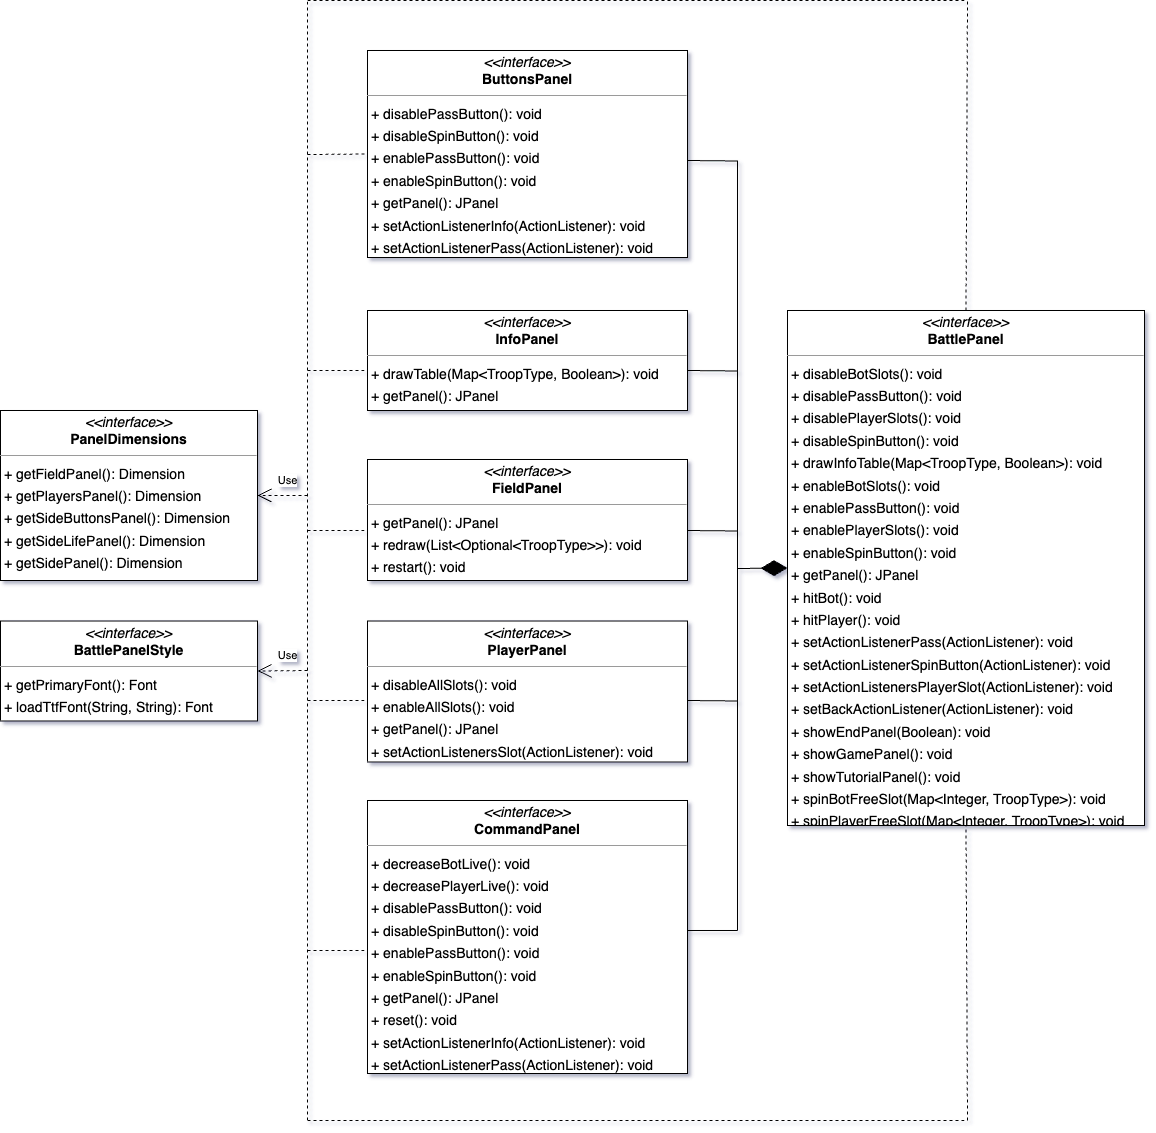

The diagram above was exported from draw.io. Its source (the exported page's mxGraphModel, read from the mxfile embedded in the PNG):
<mxGraphModel dx="984" dy="1118" grid="1" gridSize="10" guides="1" tooltips="1" connect="1" arrows="1" fold="1" page="0" pageScale="1" pageWidth="827" pageHeight="1169" background="none" math="0" shadow="0">
  <root>
    <mxCell id="0" />
    <mxCell id="1" parent="0" />
    <mxCell id="node2" value="&lt;p style=&quot;margin:0px;margin-top:4px;text-align:center;&quot;&gt;&lt;i&gt;&amp;lt;&amp;lt;interface&amp;gt;&amp;gt;&lt;/i&gt;&lt;br/&gt;&lt;b&gt;BattlePanel&lt;/b&gt;&lt;/p&gt;&lt;hr size=&quot;1&quot;/&gt;&lt;p style=&quot;margin:0 0 0 4px;line-height:1.6;&quot;&gt;+ disableBotSlots(): void&lt;br/&gt;+ disablePassButton(): void&lt;br/&gt;+ disablePlayerSlots(): void&lt;br/&gt;+ disableSpinButton(): void&lt;br/&gt;+ drawInfoTable(Map&amp;lt;TroopType, Boolean&amp;gt;): void&lt;br/&gt;+ enableBotSlots(): void&lt;br/&gt;+ enablePassButton(): void&lt;br/&gt;+ enablePlayerSlots(): void&lt;br/&gt;+ enableSpinButton(): void&lt;br/&gt;+ getPanel(): JPanel&lt;br/&gt;+ hitBot(): void&lt;br/&gt;+ hitPlayer(): void&lt;br/&gt;+ setActionListenerPass(ActionListener): void&lt;br/&gt;+ setActionListenerSpinButton(ActionListener): void&lt;br/&gt;+ setActionListenersPlayerSlot(ActionListener): void&lt;br/&gt;+ setBackActionListener(ActionListener): void&lt;br/&gt;+ showEndPanel(Boolean): void&lt;br/&gt;+ showGamePanel(): void&lt;br/&gt;+ showTutorialPanel(): void&lt;br/&gt;+ spinBotFreeSlot(Map&amp;lt;Integer, TroopType&amp;gt;): void&lt;br/&gt;+ spinPlayerFreeSlot(Map&amp;lt;Integer, TroopType&amp;gt;): void&lt;br/&gt;+ updateField(List&amp;lt;Optional&amp;lt;TroopType&amp;gt;&amp;gt;): void&lt;/p&gt;" style="verticalAlign=top;align=left;overflow=fill;fontSize=14;fontFamily=Helvetica;html=1;rounded=0;shadow=0;comic=0;labelBackgroundColor=none;strokeWidth=1;" parent="1" vertex="1">
      <mxGeometry x="1060" y="110" width="357" height="515" as="geometry" />
    </mxCell>
    <mxCell id="node6" value="&lt;p style=&quot;margin:0px;margin-top:4px;text-align:center;&quot;&gt;&lt;i&gt;&amp;lt;&amp;lt;interface&amp;gt;&amp;gt;&lt;/i&gt;&lt;br/&gt;&lt;b&gt;BattlePanelStyle&lt;/b&gt;&lt;/p&gt;&lt;hr size=&quot;1&quot;/&gt;&lt;p style=&quot;margin:0 0 0 4px;line-height:1.6;&quot;&gt;+ getPrimaryFont(): Font&lt;br/&gt;+ loadTtfFont(String, String): Font&lt;/p&gt;" style="verticalAlign=top;align=left;overflow=fill;fontSize=14;fontFamily=Helvetica;html=1;rounded=0;shadow=0;comic=0;labelBackgroundColor=none;strokeWidth=1;" parent="1" vertex="1">
      <mxGeometry x="273" y="420.5" width="257" height="100" as="geometry" />
    </mxCell>
    <mxCell id="node11" value="&lt;p style=&quot;margin:0px;margin-top:4px;text-align:center;&quot;&gt;&lt;i&gt;&amp;lt;&amp;lt;interface&amp;gt;&amp;gt;&lt;/i&gt;&lt;br/&gt;&lt;b&gt;ButtonsPanel&lt;/b&gt;&lt;/p&gt;&lt;hr size=&quot;1&quot;/&gt;&lt;p style=&quot;margin:0 0 0 4px;line-height:1.6;&quot;&gt;+ disablePassButton(): void&lt;br/&gt;+ disableSpinButton(): void&lt;br/&gt;+ enablePassButton(): void&lt;br/&gt;+ enableSpinButton(): void&lt;br/&gt;+ getPanel(): JPanel&lt;br/&gt;+ setActionListenerInfo(ActionListener): void&lt;br/&gt;+ setActionListenerPass(ActionListener): void&lt;br/&gt;+ setActionListenerSpin(ActionListener): void&lt;/p&gt;" style="verticalAlign=top;align=left;overflow=fill;fontSize=14;fontFamily=Helvetica;html=1;rounded=0;shadow=0;comic=0;labelBackgroundColor=none;strokeWidth=1;" parent="1" vertex="1">
      <mxGeometry x="640" y="-150" width="320" height="207" as="geometry" />
    </mxCell>
    <mxCell id="node8" value="&lt;p style=&quot;margin:0px;margin-top:4px;text-align:center;&quot;&gt;&lt;i&gt;&amp;lt;&amp;lt;interface&amp;gt;&amp;gt;&lt;/i&gt;&lt;br/&gt;&lt;b&gt;CommandPanel&lt;/b&gt;&lt;/p&gt;&lt;hr size=&quot;1&quot;/&gt;&lt;p style=&quot;margin:0 0 0 4px;line-height:1.6;&quot;&gt;+ decreaseBotLive(): void&lt;br/&gt;+ decreasePlayerLive(): void&lt;br/&gt;+ disablePassButton(): void&lt;br/&gt;+ disableSpinButton(): void&lt;br/&gt;+ enablePassButton(): void&lt;br/&gt;+ enableSpinButton(): void&lt;br/&gt;+ getPanel(): JPanel&lt;br/&gt;+ reset(): void&lt;br/&gt;+ setActionListenerInfo(ActionListener): void&lt;br/&gt;+ setActionListenerPass(ActionListener): void&lt;br/&gt;+ setActionListenerSpin(ActionListener): void&lt;/p&gt;" style="verticalAlign=top;align=left;overflow=fill;fontSize=14;fontFamily=Helvetica;html=1;rounded=0;shadow=0;comic=0;labelBackgroundColor=none;strokeWidth=1;" parent="1" vertex="1">
      <mxGeometry x="640" y="600" width="320" height="273" as="geometry" />
    </mxCell>
    <mxCell id="node1" value="&lt;p style=&quot;margin:0px;margin-top:4px;text-align:center;&quot;&gt;&lt;i&gt;&amp;lt;&amp;lt;interface&amp;gt;&amp;gt;&lt;/i&gt;&lt;br/&gt;&lt;b&gt;FieldPanel&lt;/b&gt;&lt;/p&gt;&lt;hr size=&quot;1&quot;/&gt;&lt;p style=&quot;margin:0 0 0 4px;line-height:1.6;&quot;&gt;+ getPanel(): JPanel&lt;br/&gt;+ redraw(List&amp;lt;Optional&amp;lt;TroopType&amp;gt;&amp;gt;): void&lt;br/&gt;+ restart(): void&lt;/p&gt;" style="verticalAlign=top;align=left;overflow=fill;fontSize=14;fontFamily=Helvetica;html=1;rounded=0;shadow=0;comic=0;labelBackgroundColor=none;strokeWidth=1;" parent="1" vertex="1">
      <mxGeometry x="640" y="259" width="320" height="121" as="geometry" />
    </mxCell>
    <mxCell id="node0" value="&lt;p style=&quot;margin:0px;margin-top:4px;text-align:center;&quot;&gt;&lt;i&gt;&amp;lt;&amp;lt;interface&amp;gt;&amp;gt;&lt;/i&gt;&lt;br/&gt;&lt;b&gt;InfoPanel&lt;/b&gt;&lt;/p&gt;&lt;hr size=&quot;1&quot;/&gt;&lt;p style=&quot;margin:0 0 0 4px;line-height:1.6;&quot;&gt;+ drawTable(Map&amp;lt;TroopType, Boolean&amp;gt;): void&lt;br/&gt;+ getPanel(): JPanel&lt;/p&gt;" style="verticalAlign=top;align=left;overflow=fill;fontSize=14;fontFamily=Helvetica;html=1;rounded=0;shadow=0;comic=0;labelBackgroundColor=none;strokeWidth=1;" parent="1" vertex="1">
      <mxGeometry x="640" y="110" width="320" height="100" as="geometry" />
    </mxCell>
    <mxCell id="node3" value="&lt;p style=&quot;margin:0px;margin-top:4px;text-align:center;&quot;&gt;&lt;i&gt;&amp;lt;&amp;lt;interface&amp;gt;&amp;gt;&lt;/i&gt;&lt;br/&gt;&lt;b&gt;PanelDimensions&lt;/b&gt;&lt;/p&gt;&lt;hr size=&quot;1&quot;/&gt;&lt;p style=&quot;margin:0 0 0 4px;line-height:1.6;&quot;&gt;+ getFieldPanel(): Dimension&lt;br/&gt;+ getPlayersPanel(): Dimension&lt;br/&gt;+ getSideButtonsPanel(): Dimension&lt;br/&gt;+ getSideLifePanel(): Dimension&lt;br/&gt;+ getSidePanel(): Dimension&lt;/p&gt;" style="verticalAlign=top;align=left;overflow=fill;fontSize=14;fontFamily=Helvetica;html=1;rounded=0;shadow=0;comic=0;labelBackgroundColor=none;strokeWidth=1;" parent="1" vertex="1">
      <mxGeometry x="273" y="210" width="257" height="170" as="geometry" />
    </mxCell>
    <mxCell id="node5" value="&lt;p style=&quot;margin:0px;margin-top:4px;text-align:center;&quot;&gt;&lt;i&gt;&amp;lt;&amp;lt;interface&amp;gt;&amp;gt;&lt;/i&gt;&lt;br/&gt;&lt;b&gt;PlayerPanel&lt;/b&gt;&lt;/p&gt;&lt;hr size=&quot;1&quot;/&gt;&lt;p style=&quot;margin:0 0 0 4px;line-height:1.6;&quot;&gt;+ disableAllSlots(): void&lt;br/&gt;+ enableAllSlots(): void&lt;br/&gt;+ getPanel(): JPanel&lt;br/&gt;+ setActionListenersSlot(ActionListener): void&lt;br/&gt;+ update(Map&amp;lt;Integer, TroopType&amp;gt;): void&lt;/p&gt;" style="verticalAlign=top;align=left;overflow=fill;fontSize=14;fontFamily=Helvetica;html=1;rounded=0;shadow=0;comic=0;labelBackgroundColor=none;strokeWidth=1;" parent="1" vertex="1">
      <mxGeometry x="640" y="420.5" width="320" height="141" as="geometry" />
    </mxCell>
    <mxCell id="ghi1arbXLLdAwWDqE-Ip-21" value="Use" style="endArrow=open;endSize=12;dashed=1;html=1;rounded=0;entryX=1;entryY=0.5;entryDx=0;entryDy=0;" parent="1" target="node3" edge="1">
      <mxGeometry x="-0.2" y="-15" width="160" relative="1" as="geometry">
        <mxPoint x="580" y="295" as="sourcePoint" />
        <mxPoint x="440" y="140" as="targetPoint" />
        <Array as="points" />
        <mxPoint as="offset" />
      </mxGeometry>
    </mxCell>
    <mxCell id="ghi1arbXLLdAwWDqE-Ip-24" value="" style="endArrow=none;dashed=1;html=1;rounded=0;" parent="1" edge="1">
      <mxGeometry width="50" height="50" relative="1" as="geometry">
        <mxPoint x="580" y="920" as="sourcePoint" />
        <mxPoint x="580" y="-200" as="targetPoint" />
      </mxGeometry>
    </mxCell>
    <mxCell id="ghi1arbXLLdAwWDqE-Ip-26" value="Use" style="endArrow=open;endSize=12;dashed=1;html=1;rounded=0;entryX=1;entryY=0.5;entryDx=0;entryDy=0;" parent="1" target="node6" edge="1">
      <mxGeometry x="-0.2" y="-15" width="160" relative="1" as="geometry">
        <mxPoint x="580" y="470" as="sourcePoint" />
        <mxPoint x="530" y="480" as="targetPoint" />
        <Array as="points" />
        <mxPoint as="offset" />
      </mxGeometry>
    </mxCell>
    <mxCell id="ghi1arbXLLdAwWDqE-Ip-27" value="" style="endArrow=none;dashed=1;html=1;rounded=0;" parent="1" edge="1">
      <mxGeometry width="50" height="50" relative="1" as="geometry">
        <mxPoint x="580" y="-200" as="sourcePoint" />
        <mxPoint x="1240" y="-200" as="targetPoint" />
      </mxGeometry>
    </mxCell>
    <mxCell id="ghi1arbXLLdAwWDqE-Ip-28" value="" style="endArrow=none;dashed=1;html=1;rounded=0;" parent="1" edge="1">
      <mxGeometry width="50" height="50" relative="1" as="geometry">
        <mxPoint x="580" y="920" as="sourcePoint" />
        <mxPoint x="1240" y="920" as="targetPoint" />
      </mxGeometry>
    </mxCell>
    <mxCell id="ghi1arbXLLdAwWDqE-Ip-29" value="" style="endArrow=none;dashed=1;html=1;rounded=0;entryX=0.5;entryY=1;entryDx=0;entryDy=0;" parent="1" target="node2" edge="1">
      <mxGeometry width="50" height="50" relative="1" as="geometry">
        <mxPoint x="1240" y="920" as="sourcePoint" />
        <mxPoint x="1210" y="750" as="targetPoint" />
      </mxGeometry>
    </mxCell>
    <mxCell id="ghi1arbXLLdAwWDqE-Ip-30" value="" style="endArrow=none;dashed=1;html=1;rounded=0;exitX=0.5;exitY=0;exitDx=0;exitDy=0;" parent="1" source="node2" edge="1">
      <mxGeometry width="50" height="50" relative="1" as="geometry">
        <mxPoint x="1320" y="10" as="sourcePoint" />
        <mxPoint x="1240" y="-200" as="targetPoint" />
      </mxGeometry>
    </mxCell>
    <mxCell id="ghi1arbXLLdAwWDqE-Ip-31" value="" style="endArrow=none;dashed=1;html=1;rounded=0;entryX=0;entryY=0.5;entryDx=0;entryDy=0;" parent="1" target="node11" edge="1">
      <mxGeometry width="50" height="50" relative="1" as="geometry">
        <mxPoint x="580" y="-46" as="sourcePoint" />
        <mxPoint x="560" y="-20" as="targetPoint" />
      </mxGeometry>
    </mxCell>
    <mxCell id="ghi1arbXLLdAwWDqE-Ip-32" value="" style="endArrow=none;dashed=1;html=1;rounded=0;entryX=0;entryY=0.5;entryDx=0;entryDy=0;" parent="1" edge="1">
      <mxGeometry width="50" height="50" relative="1" as="geometry">
        <mxPoint x="580" y="170" as="sourcePoint" />
        <mxPoint x="640" y="170" as="targetPoint" />
      </mxGeometry>
    </mxCell>
    <mxCell id="ghi1arbXLLdAwWDqE-Ip-33" value="" style="endArrow=none;dashed=1;html=1;rounded=0;entryX=0;entryY=0.5;entryDx=0;entryDy=0;" parent="1" edge="1">
      <mxGeometry width="50" height="50" relative="1" as="geometry">
        <mxPoint x="580" y="330" as="sourcePoint" />
        <mxPoint x="640" y="330" as="targetPoint" />
      </mxGeometry>
    </mxCell>
    <mxCell id="ghi1arbXLLdAwWDqE-Ip-34" value="" style="endArrow=none;dashed=1;html=1;rounded=0;entryX=0;entryY=0.5;entryDx=0;entryDy=0;" parent="1" edge="1">
      <mxGeometry width="50" height="50" relative="1" as="geometry">
        <mxPoint x="580" y="500" as="sourcePoint" />
        <mxPoint x="640" y="500" as="targetPoint" />
      </mxGeometry>
    </mxCell>
    <mxCell id="ghi1arbXLLdAwWDqE-Ip-35" value="" style="endArrow=none;dashed=1;html=1;rounded=0;entryX=0;entryY=0.5;entryDx=0;entryDy=0;" parent="1" edge="1">
      <mxGeometry width="50" height="50" relative="1" as="geometry">
        <mxPoint x="580" y="750" as="sourcePoint" />
        <mxPoint x="640" y="750" as="targetPoint" />
      </mxGeometry>
    </mxCell>
    <mxCell id="2sPWBjj0hmhVsU4svlPh-1" value="" style="endArrow=diamondThin;endFill=1;endSize=24;html=1;rounded=0;entryX=0;entryY=0.5;entryDx=0;entryDy=0;" parent="1" target="node2" edge="1">
      <mxGeometry width="160" relative="1" as="geometry">
        <mxPoint x="1010" y="368" as="sourcePoint" />
        <mxPoint x="1030" y="350" as="targetPoint" />
      </mxGeometry>
    </mxCell>
    <mxCell id="2sPWBjj0hmhVsU4svlPh-2" value="" style="endArrow=none;html=1;rounded=0;" parent="1" edge="1">
      <mxGeometry width="50" height="50" relative="1" as="geometry">
        <mxPoint x="1010" y="730" as="sourcePoint" />
        <mxPoint x="1010" y="-40" as="targetPoint" />
      </mxGeometry>
    </mxCell>
    <mxCell id="2sPWBjj0hmhVsU4svlPh-3" value="" style="endArrow=none;html=1;rounded=0;exitX=1;exitY=0.5;exitDx=0;exitDy=0;" parent="1" edge="1">
      <mxGeometry width="50" height="50" relative="1" as="geometry">
        <mxPoint x="960.0000000000002" y="-39.99999999999994" as="sourcePoint" />
        <mxPoint x="1010" y="-39.5" as="targetPoint" />
      </mxGeometry>
    </mxCell>
    <mxCell id="2sPWBjj0hmhVsU4svlPh-4" value="" style="endArrow=none;html=1;rounded=0;exitX=1;exitY=0.5;exitDx=0;exitDy=0;" parent="1" edge="1">
      <mxGeometry width="50" height="50" relative="1" as="geometry">
        <mxPoint x="960.0000000000002" y="170.00000000000006" as="sourcePoint" />
        <mxPoint x="1010" y="170.5" as="targetPoint" />
      </mxGeometry>
    </mxCell>
    <mxCell id="2sPWBjj0hmhVsU4svlPh-5" value="" style="endArrow=none;html=1;rounded=0;exitX=1;exitY=0.5;exitDx=0;exitDy=0;" parent="1" edge="1">
      <mxGeometry width="50" height="50" relative="1" as="geometry">
        <mxPoint x="960.0000000000002" y="330.00000000000006" as="sourcePoint" />
        <mxPoint x="1010" y="330.5" as="targetPoint" />
      </mxGeometry>
    </mxCell>
    <mxCell id="2sPWBjj0hmhVsU4svlPh-6" value="" style="endArrow=none;html=1;rounded=0;exitX=1;exitY=0.5;exitDx=0;exitDy=0;" parent="1" edge="1">
      <mxGeometry width="50" height="50" relative="1" as="geometry">
        <mxPoint x="960.0000000000002" y="500.00000000000006" as="sourcePoint" />
        <mxPoint x="1010" y="500.5" as="targetPoint" />
      </mxGeometry>
    </mxCell>
    <mxCell id="2sPWBjj0hmhVsU4svlPh-7" value="" style="endArrow=none;html=1;rounded=0;exitX=1;exitY=0.5;exitDx=0;exitDy=0;" parent="1" edge="1">
      <mxGeometry width="50" height="50" relative="1" as="geometry">
        <mxPoint x="959.9999999999998" y="730" as="sourcePoint" />
        <mxPoint x="1010" y="730" as="targetPoint" />
      </mxGeometry>
    </mxCell>
  </root>
</mxGraphModel>